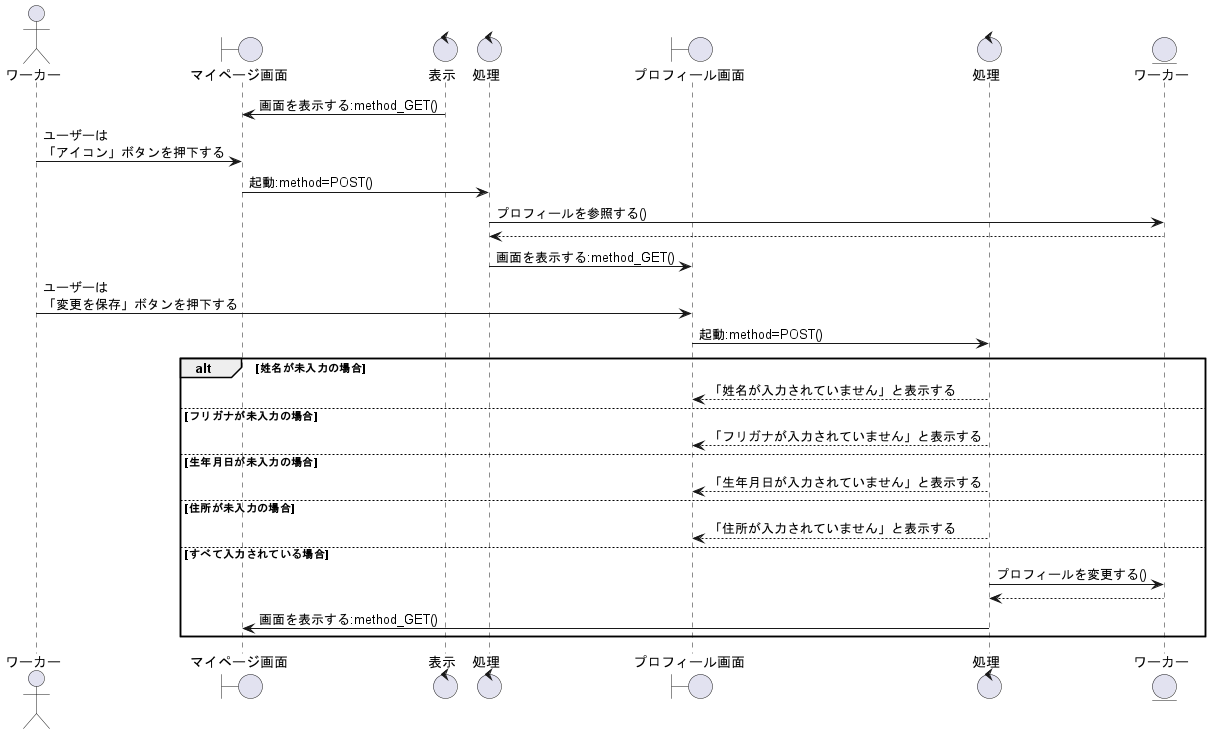

The diagram above was rendered by PlantUML. Its source (embedded in the PNG):
@startuml プロフィールの編集をする

' 1
actor ワーカー as wo1

boundary マイページ画面 as bo1
control 表示 as co1
control 処理 as co2
boundary プロフィール画面 as bo2

control 処理 as co3

entity ワーカー as ac1

co1 -> bo1 : 画面を表示する:method_GET()

wo1 -> bo1:ユーザーは\n「アイコン」ボタンを押下する
bo1 -> co2:起動:method=POST()
co2 -> ac1:プロフィールを参照する()
ac1 --> co2
co2 -> bo2:画面を表示する:method_GET()
wo1 -> bo2:ユーザーは\n「変更を保存」ボタンを押下する
bo2 -> co3:起動:method=POST()

alt 姓名が未入力の場合
    bo2 <-- co3 :「姓名が入力されていません」と表示する

    else フリガナが未入力の場合
    bo2 <-- co3 :「フリガナが入力されていません」と表示する

    else 生年月日が未入力の場合
    bo2 <-- co3 :「生年月日が入力されていません」と表示する

    else 住所が未入力の場合
    bo2 <-- co3 :「住所が入力されていません」と表示する
    

    else すべて入力されている場合
    co3 -> ac1 : プロフィールを変更する()
    co3 <-- ac1
    co3 -> bo1:画面を表示する:method_GET()

end


@enduml